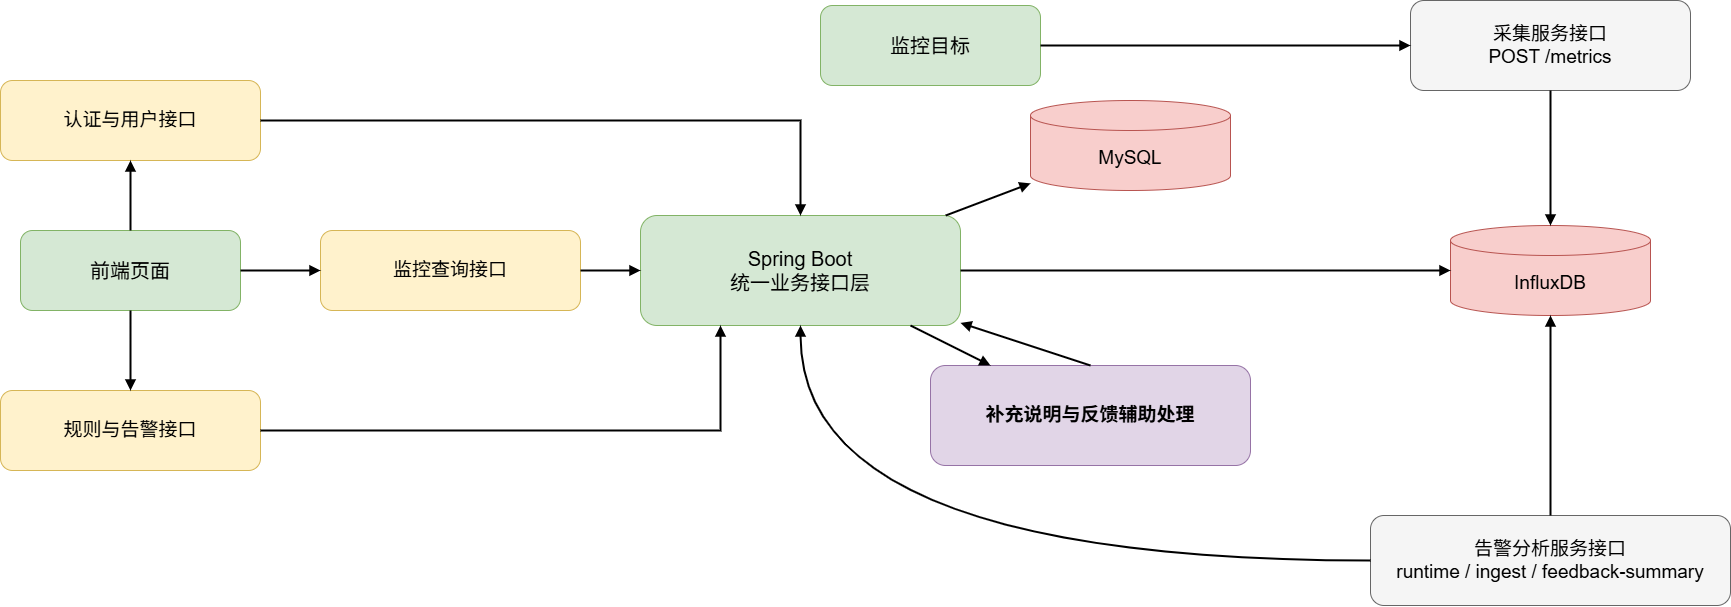

The diagram above was exported from draw.io. Its source (the exported page's mxGraphModel, read from the mxfile embedded in the PNG):
<mxGraphModel dx="1920" dy="1287" grid="1" gridSize="10" guides="1" tooltips="1" connect="1" arrows="1" fold="1" page="1" pageScale="1" pageWidth="2600" pageHeight="1800" math="0" shadow="0">
  <root>
    <mxCell id="0" />
    <mxCell id="1" parent="0" />
    <mxCell id="2" parent="1" style="rounded=1;whiteSpace=wrap;html=1;fillColor=#d5e8d4;strokeColor=#82b366;fontSize=20;" value="前端页面" vertex="1">
      <mxGeometry height="80" width="220" x="290" y="565" as="geometry" />
    </mxCell>
    <mxCell id="3" parent="1" style="rounded=1;whiteSpace=wrap;html=1;fillColor=#fff2cc;strokeColor=#d6b656;fontSize=19;" value="认证与用户接口" vertex="1">
      <mxGeometry height="80" width="260" x="270" y="415" as="geometry" />
    </mxCell>
    <mxCell id="4" parent="1" style="rounded=1;whiteSpace=wrap;html=1;fillColor=#fff2cc;strokeColor=#d6b656;fontSize=19;" value="监控查询接口" vertex="1">
      <mxGeometry height="80" width="260" x="590" y="565" as="geometry" />
    </mxCell>
    <mxCell id="5" parent="1" style="rounded=1;whiteSpace=wrap;html=1;fillColor=#fff2cc;strokeColor=#d6b656;fontSize=19;" value="规则与告警接口" vertex="1">
      <mxGeometry height="80" width="260" x="270" y="725" as="geometry" />
    </mxCell>
    <mxCell id="6" parent="1" style="rounded=1;whiteSpace=wrap;html=1;fillColor=#d5e8d4;strokeColor=#82b366;fontSize=20;" value="Spring Boot&lt;div&gt;统一业务接口层&lt;/div&gt;" vertex="1">
      <mxGeometry height="110" width="320" x="910" y="550" as="geometry" />
    </mxCell>
    <mxCell id="7" parent="1" style="shape=cylinder3;whiteSpace=wrap;html=1;boundedLbl=1;fillColor=#f8cecc;strokeColor=#b85450;fontSize=19;" value="MySQL" vertex="1">
      <mxGeometry height="90" width="200" x="1300" y="435" as="geometry" />
    </mxCell>
    <mxCell id="8" parent="1" style="shape=cylinder3;whiteSpace=wrap;html=1;boundedLbl=1;fillColor=#f8cecc;strokeColor=#b85450;fontSize=19;" value="InfluxDB" vertex="1">
      <mxGeometry height="90" width="200" x="1720" y="560" as="geometry" />
    </mxCell>
    <mxCell id="9" parent="1" style="rounded=1;whiteSpace=wrap;html=1;fillColor=#f5f5f5;strokeColor=#666666;fontSize=19;" value="采集服务接口&lt;div&gt;POST /metrics&lt;/div&gt;" vertex="1">
      <mxGeometry height="90" width="280" x="1680" y="335" as="geometry" />
    </mxCell>
    <mxCell id="10" parent="1" style="rounded=1;whiteSpace=wrap;html=1;fillColor=#f5f5f5;strokeColor=#666666;fontSize=19;" value="告警分析服务接口&lt;div&gt;runtime / ingest / feedback-summary&lt;/div&gt;" vertex="1">
      <mxGeometry height="90" width="360" x="1640" y="850" as="geometry" />
    </mxCell>
    <mxCell id="11" parent="1" style="rounded=1;whiteSpace=wrap;html=1;fillColor=#e1d5e7;strokeColor=#9673a6;fontSize=19;fontStyle=1;" value="补充说明与反馈辅助处理" vertex="1">
      <mxGeometry height="100" width="320" x="1200" y="700" as="geometry" />
    </mxCell>
    <mxCell id="12" parent="1" style="rounded=1;whiteSpace=wrap;html=1;fillColor=#d5e8d4;strokeColor=#82b366;fontSize=20;" value="监控目标" vertex="1">
      <mxGeometry height="80" width="220" x="1090" y="340" as="geometry" />
    </mxCell>
    <mxCell id="13" edge="1" parent="1" source="2" style="edgeStyle=orthogonalEdgeStyle;rounded=0;orthogonalLoop=1;jettySize=auto;html=1;endArrow=block;endFill=1;strokeWidth=2;" target="3">
      <mxGeometry relative="1" as="geometry" />
    </mxCell>
    <mxCell id="14" edge="1" parent="1" source="2" style="edgeStyle=orthogonalEdgeStyle;rounded=0;orthogonalLoop=1;jettySize=auto;html=1;endArrow=block;endFill=1;strokeWidth=2;" target="4">
      <mxGeometry relative="1" as="geometry" />
    </mxCell>
    <mxCell id="15" edge="1" parent="1" source="2" style="edgeStyle=orthogonalEdgeStyle;rounded=0;orthogonalLoop=1;jettySize=auto;html=1;endArrow=block;endFill=1;strokeWidth=2;" target="5">
      <mxGeometry relative="1" as="geometry" />
    </mxCell>
    <mxCell id="16" edge="1" parent="1" source="3" style="edgeStyle=orthogonalEdgeStyle;rounded=0;orthogonalLoop=1;jettySize=auto;html=1;endArrow=block;endFill=1;strokeWidth=2;" target="6">
      <mxGeometry relative="1" as="geometry" />
    </mxCell>
    <mxCell id="17" edge="1" parent="1" source="4" style="edgeStyle=orthogonalEdgeStyle;rounded=0;orthogonalLoop=1;jettySize=auto;html=1;endArrow=block;endFill=1;strokeWidth=2;" target="6">
      <mxGeometry relative="1" as="geometry" />
    </mxCell>
    <mxCell id="18" edge="1" parent="1" source="5" style="edgeStyle=orthogonalEdgeStyle;rounded=0;orthogonalLoop=1;jettySize=auto;html=1;endArrow=block;endFill=1;strokeWidth=2;" target="6">
      <mxGeometry relative="1" as="geometry">
        <Array as="points">
          <mxPoint x="990" y="765" />
        </Array>
      </mxGeometry>
    </mxCell>
    <mxCell id="19" edge="1" parent="1" source="6" style="rounded=0;orthogonalLoop=1;jettySize=auto;html=1;endArrow=block;endFill=1;strokeWidth=2;" target="7">
      <mxGeometry relative="1" as="geometry" />
    </mxCell>
    <mxCell id="20" edge="1" parent="1" source="6" style="edgeStyle=orthogonalEdgeStyle;rounded=0;orthogonalLoop=1;jettySize=auto;html=1;endArrow=block;endFill=1;strokeWidth=2;" target="8">
      <mxGeometry relative="1" as="geometry" />
    </mxCell>
    <mxCell id="21" edge="1" parent="1" source="12" style="edgeStyle=orthogonalEdgeStyle;rounded=0;orthogonalLoop=1;jettySize=auto;html=1;endArrow=block;endFill=1;strokeWidth=2;" target="9">
      <mxGeometry relative="1" as="geometry" />
    </mxCell>
    <mxCell id="22" edge="1" parent="1" source="9" style="edgeStyle=orthogonalEdgeStyle;rounded=0;orthogonalLoop=1;jettySize=auto;html=1;endArrow=block;endFill=1;strokeWidth=2;" target="8">
      <mxGeometry relative="1" as="geometry" />
    </mxCell>
    <mxCell id="23" edge="1" parent="1" source="10" style="edgeStyle=orthogonalEdgeStyle;rounded=0;orthogonalLoop=1;jettySize=auto;html=1;endArrow=block;endFill=1;strokeWidth=2;" target="8">
      <mxGeometry relative="1" as="geometry" />
    </mxCell>
    <mxCell id="24" edge="1" parent="1" source="10" style="edgeStyle=orthogonalEdgeStyle;rounded=0;orthogonalLoop=1;jettySize=auto;html=1;endArrow=block;endFill=1;strokeWidth=2;curved=1;entryX=0.5;entryY=1;entryDx=0;entryDy=0;" target="6">
      <mxGeometry relative="1" as="geometry" />
    </mxCell>
    <mxCell id="25" edge="1" parent="1" source="6" style="rounded=0;orthogonalLoop=1;jettySize=auto;html=1;endArrow=block;endFill=1;strokeWidth=2;" target="11">
      <mxGeometry relative="1" as="geometry" />
    </mxCell>
    <mxCell id="26" edge="1" parent="1" source="11" style="rounded=0;orthogonalLoop=1;jettySize=auto;html=1;endArrow=block;endFill=1;strokeWidth=2;exitX=0.5;exitY=0;exitDx=0;exitDy=0;" target="6">
      <mxGeometry relative="1" as="geometry" />
    </mxCell>
  </root>
</mxGraphModel>